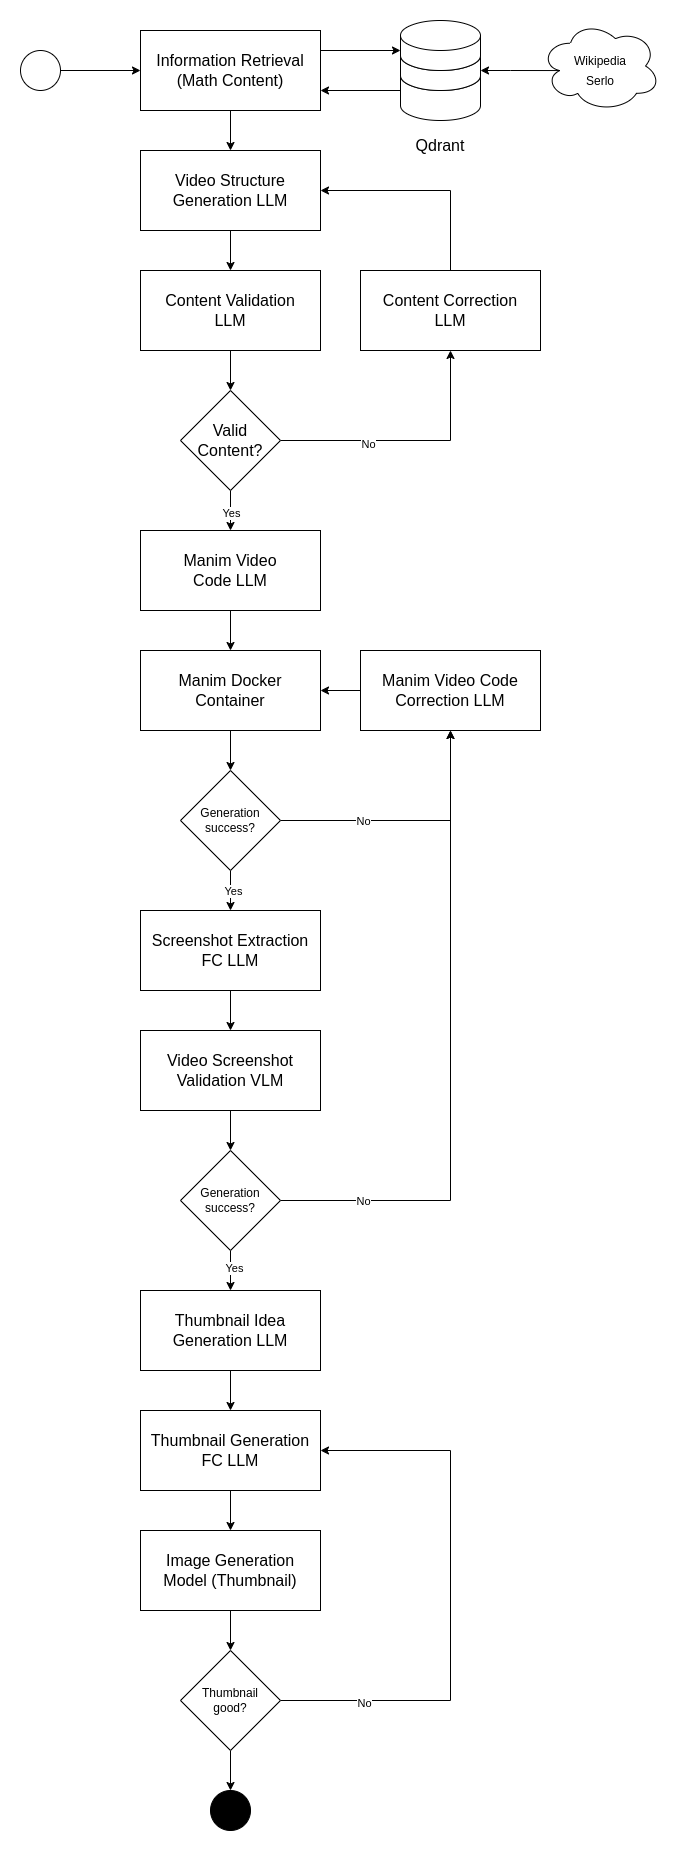

The diagram above was exported from draw.io. Its source (the exported page's mxGraphModel, read from the mxfile embedded in the PNG):
<mxGraphModel dx="4770" dy="3570" grid="1" gridSize="10" guides="1" tooltips="1" connect="1" arrows="1" fold="1" page="1" pageScale="1" pageWidth="850" pageHeight="1100" math="0" shadow="0">
  <root>
    <mxCell id="0" />
    <mxCell id="1" parent="0" />
    <mxCell id="2" value="" style="ellipse;shape=cloud;whiteSpace=wrap;html=1;" vertex="1" parent="1">
      <mxGeometry x="3270" y="50" width="120" height="91" as="geometry" />
    </mxCell>
    <mxCell id="3" style="edgeStyle=orthogonalEdgeStyle;rounded=0;orthogonalLoop=1;jettySize=auto;html=1;exitX=1;exitY=0.5;exitDx=0;exitDy=0;entryX=0;entryY=0.5;entryDx=0;entryDy=0;" edge="1" source="4" target="6" parent="1">
      <mxGeometry relative="1" as="geometry" />
    </mxCell>
    <mxCell id="4" value="" style="ellipse;whiteSpace=wrap;html=1;aspect=fixed;" vertex="1" parent="1">
      <mxGeometry x="2750" y="80" width="40" height="40" as="geometry" />
    </mxCell>
    <mxCell id="5" style="edgeStyle=orthogonalEdgeStyle;rounded=0;orthogonalLoop=1;jettySize=auto;html=1;exitX=0.5;exitY=1;exitDx=0;exitDy=0;entryX=0.5;entryY=0;entryDx=0;entryDy=0;" edge="1" source="6" target="14" parent="1">
      <mxGeometry relative="1" as="geometry" />
    </mxCell>
    <mxCell id="6" value="Information Retrieval&lt;div&gt;(Math Content)&lt;/div&gt;" style="rounded=0;whiteSpace=wrap;html=1;fontSize=16;" vertex="1" parent="1">
      <mxGeometry x="2870" y="60" width="180" height="80" as="geometry" />
    </mxCell>
    <mxCell id="7" style="edgeStyle=orthogonalEdgeStyle;rounded=0;orthogonalLoop=1;jettySize=auto;html=1;exitX=0;exitY=0.5;exitDx=0;exitDy=0;exitPerimeter=0;entryX=1;entryY=0.75;entryDx=0;entryDy=0;" edge="1" source="8" target="6" parent="1">
      <mxGeometry relative="1" as="geometry" />
    </mxCell>
    <mxCell id="8" value="" style="shape=cylinder3;whiteSpace=wrap;html=1;boundedLbl=1;backgroundOutline=1;size=15;" vertex="1" parent="1">
      <mxGeometry x="3130" y="90" width="80" height="60" as="geometry" />
    </mxCell>
    <mxCell id="9" value="" style="shape=cylinder3;whiteSpace=wrap;html=1;boundedLbl=1;backgroundOutline=1;size=15;" vertex="1" parent="1">
      <mxGeometry x="3130" y="70" width="80" height="50" as="geometry" />
    </mxCell>
    <mxCell id="10" value="" style="shape=cylinder3;whiteSpace=wrap;html=1;boundedLbl=1;backgroundOutline=1;size=15;" vertex="1" parent="1">
      <mxGeometry x="3130" y="50" width="80" height="50" as="geometry" />
    </mxCell>
    <mxCell id="11" value="&lt;font style=&quot;font-size: 16px;&quot;&gt;Qdrant&lt;/font&gt;" style="text;html=1;align=center;verticalAlign=middle;whiteSpace=wrap;rounded=0;" vertex="1" parent="1">
      <mxGeometry x="3140" y="160" width="60" height="30" as="geometry" />
    </mxCell>
    <mxCell id="12" style="edgeStyle=orthogonalEdgeStyle;rounded=0;orthogonalLoop=1;jettySize=auto;html=1;exitX=1;exitY=0.25;exitDx=0;exitDy=0;entryX=0;entryY=0;entryDx=0;entryDy=30;entryPerimeter=0;" edge="1" source="6" target="10" parent="1">
      <mxGeometry relative="1" as="geometry" />
    </mxCell>
    <mxCell id="13" style="edgeStyle=orthogonalEdgeStyle;rounded=0;orthogonalLoop=1;jettySize=auto;html=1;exitX=0.5;exitY=1;exitDx=0;exitDy=0;entryX=0.5;entryY=0;entryDx=0;entryDy=0;" edge="1" source="14" target="16" parent="1">
      <mxGeometry relative="1" as="geometry" />
    </mxCell>
    <mxCell id="14" value="Video Structure Generation LLM" style="rounded=0;whiteSpace=wrap;html=1;fontSize=16;" vertex="1" parent="1">
      <mxGeometry x="2870" y="180" width="180" height="80" as="geometry" />
    </mxCell>
    <mxCell id="15" style="edgeStyle=orthogonalEdgeStyle;rounded=0;orthogonalLoop=1;jettySize=auto;html=1;exitX=0.5;exitY=1;exitDx=0;exitDy=0;entryX=0.5;entryY=0;entryDx=0;entryDy=0;" edge="1" source="16" target="27" parent="1">
      <mxGeometry relative="1" as="geometry" />
    </mxCell>
    <mxCell id="16" value="Content Validation&lt;div&gt;LLM&lt;/div&gt;" style="rounded=0;whiteSpace=wrap;html=1;fontSize=16;" vertex="1" parent="1">
      <mxGeometry x="2870" y="300" width="180" height="80" as="geometry" />
    </mxCell>
    <mxCell id="17" value="" style="ellipse;whiteSpace=wrap;html=1;aspect=fixed;fillColor=#000000;" vertex="1" parent="1">
      <mxGeometry x="2940" y="1820" width="40" height="40" as="geometry" />
    </mxCell>
    <mxCell id="18" value="Wikipedia" style="text;html=1;align=center;verticalAlign=middle;whiteSpace=wrap;rounded=0;" vertex="1" parent="1">
      <mxGeometry x="3300" y="76" width="60" height="30" as="geometry" />
    </mxCell>
    <mxCell id="19" value="Serlo" style="text;html=1;align=center;verticalAlign=middle;whiteSpace=wrap;rounded=0;" vertex="1" parent="1">
      <mxGeometry x="3300" y="96" width="60" height="30" as="geometry" />
    </mxCell>
    <mxCell id="20" style="edgeStyle=orthogonalEdgeStyle;rounded=0;orthogonalLoop=1;jettySize=auto;html=1;exitX=0.16;exitY=0.55;exitDx=0;exitDy=0;exitPerimeter=0;entryX=1;entryY=0;entryDx=0;entryDy=30;entryPerimeter=0;" edge="1" source="2" target="9" parent="1">
      <mxGeometry relative="1" as="geometry" />
    </mxCell>
    <mxCell id="21" style="edgeStyle=orthogonalEdgeStyle;rounded=0;orthogonalLoop=1;jettySize=auto;html=1;exitX=0.5;exitY=0;exitDx=0;exitDy=0;entryX=1;entryY=0.5;entryDx=0;entryDy=0;" edge="1" source="22" target="14" parent="1">
      <mxGeometry relative="1" as="geometry" />
    </mxCell>
    <mxCell id="22" value="Content Correction&lt;div&gt;LLM&lt;/div&gt;" style="rounded=0;whiteSpace=wrap;html=1;fontSize=16;" vertex="1" parent="1">
      <mxGeometry x="3090" y="300" width="180" height="80" as="geometry" />
    </mxCell>
    <mxCell id="23" style="edgeStyle=orthogonalEdgeStyle;rounded=0;orthogonalLoop=1;jettySize=auto;html=1;exitX=1;exitY=0.5;exitDx=0;exitDy=0;entryX=0.5;entryY=1;entryDx=0;entryDy=0;" edge="1" source="27" target="22" parent="1">
      <mxGeometry relative="1" as="geometry" />
    </mxCell>
    <mxCell id="24" value="No" style="edgeLabel;html=1;align=center;verticalAlign=middle;resizable=0;points=[];" vertex="1" connectable="0" parent="23">
      <mxGeometry x="-0.3547" y="-2" relative="1" as="geometry">
        <mxPoint as="offset" />
      </mxGeometry>
    </mxCell>
    <mxCell id="25" style="edgeStyle=orthogonalEdgeStyle;rounded=0;orthogonalLoop=1;jettySize=auto;html=1;exitX=0.5;exitY=1;exitDx=0;exitDy=0;entryX=0.5;entryY=0;entryDx=0;entryDy=0;" edge="1" source="27" target="29" parent="1">
      <mxGeometry relative="1" as="geometry" />
    </mxCell>
    <mxCell id="26" value="Yes" style="edgeLabel;html=1;align=center;verticalAlign=middle;resizable=0;points=[];" vertex="1" connectable="0" parent="25">
      <mxGeometry y="-1" relative="1" as="geometry">
        <mxPoint as="offset" />
      </mxGeometry>
    </mxCell>
    <mxCell id="27" value="&lt;font style=&quot;font-size: 16px;&quot;&gt;Valid&lt;/font&gt;&lt;div&gt;&lt;font style=&quot;font-size: 16px;&quot;&gt;Content?&lt;/font&gt;&lt;/div&gt;" style="rhombus;whiteSpace=wrap;html=1;" vertex="1" parent="1">
      <mxGeometry x="2910" y="420" width="100" height="100" as="geometry" />
    </mxCell>
    <mxCell id="28" style="edgeStyle=orthogonalEdgeStyle;rounded=0;orthogonalLoop=1;jettySize=auto;html=1;exitX=0.5;exitY=1;exitDx=0;exitDy=0;" edge="1" source="29" target="31" parent="1">
      <mxGeometry relative="1" as="geometry" />
    </mxCell>
    <mxCell id="29" value="&lt;div&gt;Manim Video&lt;/div&gt;&lt;div&gt;&lt;span style=&quot;background-color: initial;&quot;&gt;Code LLM&lt;/span&gt;&lt;/div&gt;" style="rounded=0;whiteSpace=wrap;html=1;fontSize=16;" vertex="1" parent="1">
      <mxGeometry x="2870" y="560" width="180" height="80" as="geometry" />
    </mxCell>
    <mxCell id="30" style="edgeStyle=orthogonalEdgeStyle;rounded=0;orthogonalLoop=1;jettySize=auto;html=1;exitX=0.5;exitY=1;exitDx=0;exitDy=0;" edge="1" source="31" target="38" parent="1">
      <mxGeometry relative="1" as="geometry" />
    </mxCell>
    <mxCell id="31" value="&lt;div&gt;Manim Docker&lt;/div&gt;&lt;div&gt;Container&lt;/div&gt;" style="rounded=0;whiteSpace=wrap;html=1;fontSize=16;" vertex="1" parent="1">
      <mxGeometry x="2870" y="680" width="180" height="80" as="geometry" />
    </mxCell>
    <mxCell id="32" style="edgeStyle=orthogonalEdgeStyle;rounded=0;orthogonalLoop=1;jettySize=auto;html=1;exitX=0;exitY=0.5;exitDx=0;exitDy=0;entryX=1;entryY=0.5;entryDx=0;entryDy=0;" edge="1" source="33" target="31" parent="1">
      <mxGeometry relative="1" as="geometry" />
    </mxCell>
    <mxCell id="33" value="&lt;div&gt;Manim Video Code Correction LLM&lt;/div&gt;" style="rounded=0;whiteSpace=wrap;html=1;fontSize=16;" vertex="1" parent="1">
      <mxGeometry x="3090" y="680" width="180" height="80" as="geometry" />
    </mxCell>
    <mxCell id="34" style="edgeStyle=orthogonalEdgeStyle;rounded=0;orthogonalLoop=1;jettySize=auto;html=1;exitX=1;exitY=0.5;exitDx=0;exitDy=0;" edge="1" source="38" target="33" parent="1">
      <mxGeometry relative="1" as="geometry" />
    </mxCell>
    <mxCell id="35" value="No" style="edgeLabel;html=1;align=center;verticalAlign=middle;resizable=0;points=[];" vertex="1" connectable="0" parent="34">
      <mxGeometry x="-0.3727" y="1" relative="1" as="geometry">
        <mxPoint as="offset" />
      </mxGeometry>
    </mxCell>
    <mxCell id="36" style="edgeStyle=orthogonalEdgeStyle;rounded=0;orthogonalLoop=1;jettySize=auto;html=1;exitX=0.5;exitY=1;exitDx=0;exitDy=0;entryX=0.5;entryY=0;entryDx=0;entryDy=0;" edge="1" source="38" target="40" parent="1">
      <mxGeometry relative="1" as="geometry" />
    </mxCell>
    <mxCell id="37" value="Yes" style="edgeLabel;html=1;align=center;verticalAlign=middle;resizable=0;points=[];" vertex="1" connectable="0" parent="36">
      <mxGeometry x="-0.4428" y="1" relative="1" as="geometry">
        <mxPoint x="-1" y="9" as="offset" />
      </mxGeometry>
    </mxCell>
    <mxCell id="38" value="Generation&lt;div&gt;success?&lt;/div&gt;" style="rhombus;whiteSpace=wrap;html=1;" vertex="1" parent="1">
      <mxGeometry x="2910" y="800" width="100" height="100" as="geometry" />
    </mxCell>
    <mxCell id="39" style="edgeStyle=orthogonalEdgeStyle;rounded=0;orthogonalLoop=1;jettySize=auto;html=1;exitX=0.5;exitY=1;exitDx=0;exitDy=0;entryX=0.5;entryY=0;entryDx=0;entryDy=0;" edge="1" source="40" target="42" parent="1">
      <mxGeometry relative="1" as="geometry" />
    </mxCell>
    <mxCell id="40" value="&lt;div&gt;Screenshot Extraction FC LLM&lt;/div&gt;" style="rounded=0;whiteSpace=wrap;html=1;fontSize=16;" vertex="1" parent="1">
      <mxGeometry x="2870" y="940" width="180" height="80" as="geometry" />
    </mxCell>
    <mxCell id="41" style="edgeStyle=orthogonalEdgeStyle;rounded=0;orthogonalLoop=1;jettySize=auto;html=1;exitX=0.5;exitY=1;exitDx=0;exitDy=0;entryX=0.5;entryY=0;entryDx=0;entryDy=0;" edge="1" source="42" target="47" parent="1">
      <mxGeometry relative="1" as="geometry" />
    </mxCell>
    <mxCell id="42" value="&lt;div&gt;Video Screenshot Validation&amp;nbsp;&lt;span style=&quot;background-color: initial;&quot;&gt;VLM&lt;/span&gt;&lt;/div&gt;" style="rounded=0;whiteSpace=wrap;html=1;fontSize=16;" vertex="1" parent="1">
      <mxGeometry x="2870" y="1060" width="180" height="80" as="geometry" />
    </mxCell>
    <mxCell id="43" value="" style="edgeStyle=orthogonalEdgeStyle;rounded=0;orthogonalLoop=1;jettySize=auto;html=1;exitX=1;exitY=0.5;exitDx=0;exitDy=0;entryX=0.5;entryY=1;entryDx=0;entryDy=0;" edge="1" source="47" target="33" parent="1">
      <mxGeometry relative="1" as="geometry">
        <mxPoint x="3190" y="830" as="targetPoint" />
      </mxGeometry>
    </mxCell>
    <mxCell id="44" value="No" style="edgeLabel;html=1;align=center;verticalAlign=middle;resizable=0;points=[];" vertex="1" connectable="0" parent="43">
      <mxGeometry x="-0.7576" y="1" relative="1" as="geometry">
        <mxPoint as="offset" />
      </mxGeometry>
    </mxCell>
    <mxCell id="45" style="edgeStyle=orthogonalEdgeStyle;rounded=0;orthogonalLoop=1;jettySize=auto;html=1;exitX=0.5;exitY=1;exitDx=0;exitDy=0;entryX=0.5;entryY=0;entryDx=0;entryDy=0;" edge="1" source="47" target="49" parent="1">
      <mxGeometry relative="1" as="geometry" />
    </mxCell>
    <mxCell id="46" value="Yes" style="edgeLabel;html=1;align=center;verticalAlign=middle;resizable=0;points=[];" vertex="1" connectable="0" parent="45">
      <mxGeometry x="-0.2423" y="1" relative="1" as="geometry">
        <mxPoint as="offset" />
      </mxGeometry>
    </mxCell>
    <mxCell id="47" value="Generation&lt;div&gt;success?&lt;/div&gt;" style="rhombus;whiteSpace=wrap;html=1;" vertex="1" parent="1">
      <mxGeometry x="2910" y="1180" width="100" height="100" as="geometry" />
    </mxCell>
    <mxCell id="48" style="edgeStyle=orthogonalEdgeStyle;rounded=0;orthogonalLoop=1;jettySize=auto;html=1;exitX=0.5;exitY=1;exitDx=0;exitDy=0;entryX=0.5;entryY=0;entryDx=0;entryDy=0;" edge="1" source="49" target="51" parent="1">
      <mxGeometry relative="1" as="geometry" />
    </mxCell>
    <mxCell id="49" value="Thumbnail Idea Generation LLM" style="rounded=0;whiteSpace=wrap;html=1;fontSize=16;" vertex="1" parent="1">
      <mxGeometry x="2870" y="1320" width="180" height="80" as="geometry" />
    </mxCell>
    <mxCell id="50" style="edgeStyle=orthogonalEdgeStyle;rounded=0;orthogonalLoop=1;jettySize=auto;html=1;exitX=0.5;exitY=1;exitDx=0;exitDy=0;entryX=0.5;entryY=0;entryDx=0;entryDy=0;" edge="1" source="51" target="53" parent="1">
      <mxGeometry relative="1" as="geometry" />
    </mxCell>
    <mxCell id="51" value="Thumbnail Generation FC LLM" style="rounded=0;whiteSpace=wrap;html=1;fontSize=16;" vertex="1" parent="1">
      <mxGeometry x="2870" y="1440" width="180" height="80" as="geometry" />
    </mxCell>
    <mxCell id="52" style="edgeStyle=orthogonalEdgeStyle;rounded=0;orthogonalLoop=1;jettySize=auto;html=1;exitX=0.5;exitY=1;exitDx=0;exitDy=0;entryX=0.5;entryY=0;entryDx=0;entryDy=0;" edge="1" source="53" target="57" parent="1">
      <mxGeometry relative="1" as="geometry" />
    </mxCell>
    <mxCell id="53" value="Image Generation&lt;div&gt;Model (Thumbnail)&lt;/div&gt;" style="rounded=0;whiteSpace=wrap;html=1;fontSize=16;" vertex="1" parent="1">
      <mxGeometry x="2870" y="1560" width="180" height="80" as="geometry" />
    </mxCell>
    <mxCell id="54" style="edgeStyle=orthogonalEdgeStyle;rounded=0;orthogonalLoop=1;jettySize=auto;html=1;exitX=1;exitY=0.5;exitDx=0;exitDy=0;entryX=1;entryY=0.5;entryDx=0;entryDy=0;" edge="1" source="57" target="51" parent="1">
      <mxGeometry relative="1" as="geometry">
        <mxPoint x="3170" y="1490.0000000000002" as="targetPoint" />
        <Array as="points">
          <mxPoint x="3180" y="1730" />
          <mxPoint x="3180" y="1480" />
        </Array>
      </mxGeometry>
    </mxCell>
    <mxCell id="55" value="No" style="edgeLabel;html=1;align=center;verticalAlign=middle;resizable=0;points=[];" vertex="1" connectable="0" parent="54">
      <mxGeometry x="-0.8207" y="3" relative="1" as="geometry">
        <mxPoint x="31" y="3" as="offset" />
      </mxGeometry>
    </mxCell>
    <mxCell id="56" style="edgeStyle=orthogonalEdgeStyle;rounded=0;orthogonalLoop=1;jettySize=auto;html=1;exitX=0.5;exitY=1;exitDx=0;exitDy=0;entryX=0.5;entryY=0;entryDx=0;entryDy=0;" edge="1" source="57" target="17" parent="1">
      <mxGeometry relative="1" as="geometry" />
    </mxCell>
    <mxCell id="57" value="Thumbnail&lt;div&gt;good?&lt;/div&gt;" style="rhombus;whiteSpace=wrap;html=1;" vertex="1" parent="1">
      <mxGeometry x="2910" y="1680" width="100" height="100" as="geometry" />
    </mxCell>
  </root>
</mxGraphModel>